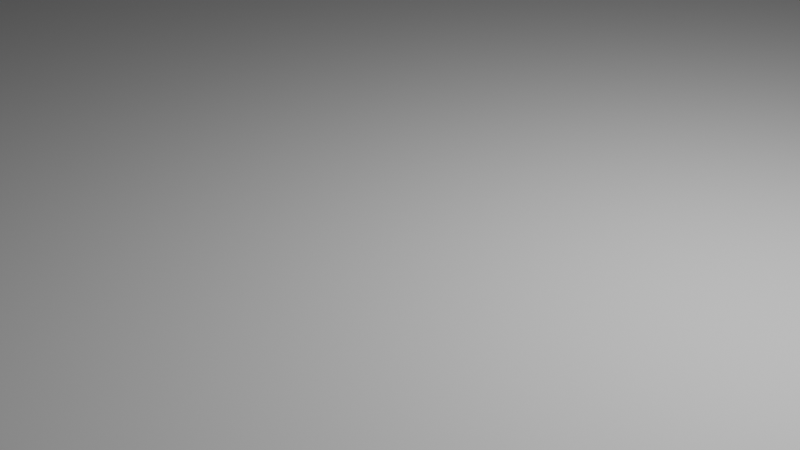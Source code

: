 # Source: scene2.blend  (saved by Blender 3.6.11; exported with 4.5.12 LTS)
import bpy
from mathutils import Matrix  # noqa: F401  (used for matrix-valued properties, if any)

bpy.ops.wm.read_factory_settings(use_empty=True)
scene = bpy.context.scene
scene.name = 'Scene'

# ---- collections
col_collection = bpy.data.collections.new('Collection'); scene.collection.children.link(col_collection)
col_scene = bpy.data.collections.new('scene'); scene.collection.children.link(col_scene)
col_background = bpy.data.collections.new('Background'); col_scene.children.link(col_background)
col_forest = bpy.data.collections.new('Forest'); col_scene.children.link(col_forest)

# ---- world
world_world = bpy.data.worlds.new('World'); scene.world = world_world
world_world.use_nodes = True; world_world.node_tree.nodes.clear()
_N = world_world.node_tree.nodes; _L = world_world.node_tree.links
n0 = _N.new('ShaderNodeOutputWorld'); n0.name = 'World Output'; n0.location = (300, 300)
n1 = _N.new('ShaderNodeBackground'); n1.name = 'Background'; n1.location = (10, 300)
n1.inputs[0].default_value = (0.05088, 0.05088, 0.05088, 1.0)
_L.new(n1.outputs[0], n0.inputs[0])
n0.is_active_output = True
world_world.color = (0.05088, 0.05088, 0.05088)
world_world.use_sun_shadow = False
world_world.sun_shadow_jitter_overblur = 0.0

# ---- cameras
cam_camera = bpy.data.cameras.new('Camera')
cam_camera.clip_end = 100.0
cam_camera.ortho_scale = 7.314

# ---- lights
light_light = bpy.data.lights.new('Light', 'POINT')
light_light.transmission_factor = 0.0
light_light.energy = 1000.0
light_light.shadow_soft_size = 0.1
light_light.shadow_maximum_resolution = 0.006
light_light.use_absolute_resolution = True

# ---- meshes
me_cylinder = bpy.data.meshes.new('Cylinder')
me_cylinder.from_pydata([(0.0, 1.0, -0.777), (0.0, 1.0, 0.777), (0.1951, 0.9808, -0.777), (0.1951, 0.9808, 0.777), (0.3827, 0.9239, -0.777), (0.3827, 0.9239, 0.777), (0.5556, 0.8315, -0.777), (0.5556, 0.8315, 0.777), (0.7071, 0.7071, -0.777), (0.7071, 0.7071, 0.777), (0.8315, 0.5556, -0.777), (0.8315, 0.5556, 0.777), (0.9239, 0.3827, -0.777), (0.9239, 0.3827, 0.777), (0.9808, 0.1951, -0.777), (0.9808, 0.1951, 0.777), (1.0, 0.0, -0.777), (1.0, 0.0, 0.777), (0.9808, -0.1951, -0.777), (0.9808, -0.1951, 0.777), (0.9239, -0.3827, -0.777), (0.9239, -0.3827, 0.777), (0.8315, -0.5556, -0.777), (0.8315, -0.5556, 0.777), (0.7071, -0.7071, -0.777), (0.7071, -0.7071, 0.777), (0.5556, -0.8315, -0.777), (0.5556, -0.8315, 0.777), (0.3827, -0.9239, -0.777), (0.3827, -0.9239, 0.777), (0.1951, -0.9808, -0.777), (0.1951, -0.9808, 0.777), (0.0, -1.0, -0.777), (0.0, -1.0, 0.777), (-0.1951, -0.9808, -0.777), (-0.1951, -0.9808, 0.777), (-0.3827, -0.9239, -0.777), (-0.3827, -0.9239, 0.777), (-0.5556, -0.8315, -0.777), (-0.5556, -0.8315, 0.777), (-0.7071, -0.7071, -0.777), (-0.7071, -0.7071, 0.777), (-0.8315, -0.5556, -0.777), (-0.8315, -0.5556, 0.777), (-0.9239, -0.3827, -0.777), (-0.9239, -0.3827, 0.777), (-0.9808, -0.1951, -0.777), (-0.9808, -0.1951, 0.777), (-1.0, 0.0, -0.777), (-1.0, 0.0, 0.777), (-0.9808, 0.1951, -0.777), (-0.9808, 0.1951, 0.777), (-0.9239, 0.3827, -0.777), (-0.9239, 0.3827, 0.777), (-0.8315, 0.5556, -0.777), (-0.8315, 0.5556, 0.777), (-0.7071, 0.7071, -0.777), (-0.7071, 0.7071, 0.777), (-0.5556, 0.8315, -0.777), (-0.5556, 0.8315, 0.777), (-0.3827, 0.9239, -0.777), (-0.3827, 0.9239, 0.777), (-0.1951, 0.9808, -0.777), (-0.1951, 0.9808, 0.777), (0.1409, 0.7084, 0.777), (-4.479e-09, 0.7223, 0.777), (0.2764, 0.6673, 0.777), (0.4013, 0.6006, 0.777), (0.5107, 0.5107, 0.777), (0.6006, 0.4013, 0.777), (0.6673, 0.2764, 0.777), (0.7084, 0.1409, 0.777), (0.7223, 4.594e-09, 0.777), (0.7084, -0.1409, 0.777), (0.6673, -0.2764, 0.777), (0.6006, -0.4013, 0.777), (0.5107, -0.5107, 0.777), (0.4013, -0.6006, 0.777), (0.2764, -0.6673, 0.777), (0.1409, -0.7084, 0.777), (-4.479e-09, -0.7223, 0.777), (-0.1409, -0.7084, 0.777), (-0.2764, -0.6673, 0.777), (-0.4013, -0.6006, 0.777), (-0.5107, -0.5107, 0.777), (-0.6006, -0.4013, 0.777), (-0.6673, -0.2764, 0.777), (-0.7084, -0.1409, 0.777), (-0.7223, 4.594e-09, 0.777), (-0.7084, 0.1409, 0.777), (-0.6673, 0.2764, 0.777), (-0.6006, 0.4013, 0.777), (-0.5107, 0.5107, 0.777), (-0.4013, 0.6006, 0.777), (-0.2764, 0.6673, 0.777), (-0.1409, 0.7084, 0.777), (0.1409, 0.7084, -0.166), (-4.479e-09, 0.7223, -0.166), (0.2764, 0.6673, -0.166), (0.4013, 0.6006, -0.166), (0.5107, 0.5107, -0.166), (0.6006, 0.4013, -0.166), (0.6673, 0.2764, -0.166), (0.7084, 0.1409, -0.166), (0.7223, 4.594e-09, -0.166), (0.7084, -0.1409, -0.166), (0.6673, -0.2764, -0.166), (0.6006, -0.4013, -0.166), (0.5107, -0.5107, -0.166), (0.4013, -0.6006, -0.166), (0.2764, -0.6673, -0.166), (0.1409, -0.7084, -0.166), (-4.479e-09, -0.7223, -0.166), (-0.1409, -0.7084, -0.166), (-0.2764, -0.6673, -0.166), (-0.4013, -0.6006, -0.166), (-0.5107, -0.5107, -0.166), (-0.6006, -0.4013, -0.166), (-0.6673, -0.2764, -0.166), (-0.7084, -0.1409, -0.166), (-0.7223, 4.594e-09, -0.166), (-0.7084, 0.1409, -0.166), (-0.6673, 0.2764, -0.166), (-0.6006, 0.4013, -0.166), (-0.5107, 0.5107, -0.166), (-0.4013, 0.6006, -0.166), (-0.2764, 0.6673, -0.166), (-0.1409, 0.7084, -0.166)], [], [(0, 1, 3, 2), (2, 3, 5, 4), (4, 5, 7, 6), (6, 7, 9, 8), (8, 9, 11, 10), (10, 11, 13, 12), (12, 13, 15, 14), (14, 15, 17, 16), (16, 17, 19, 18), (18, 19, 21, 20), (20, 21, 23, 22), (22, 23, 25, 24), (24, 25, 27, 26), (26, 27, 29, 28), (28, 29, 31, 30), (30, 31, 33, 32), (32, 33, 35, 34), (34, 35, 37, 36), (36, 37, 39, 38), (38, 39, 41, 40), (40, 41, 43, 42), (42, 43, 45, 44), (44, 45, 47, 46), (46, 47, 49, 48), (48, 49, 51, 50), (50, 51, 53, 52), (52, 53, 55, 54), (54, 55, 57, 56), (56, 57, 59, 58), (58, 59, 61, 60), (15, 13, 70, 71), (60, 61, 63, 62), (62, 63, 1, 0), (0, 2, 4, 6, 8, 10, 12, 14, 16, 18, 20, 22, 24, 26, 28, 30, 32, 34, 36, 38, 40, 42, 44, 46, 48, 50, 52, 54, 56, 58, 60, 62), (76, 75, 107, 108), (33, 31, 79, 80), (51, 49, 88, 89), (7, 5, 66, 67), (25, 23, 75, 76), (43, 41, 84, 85), (61, 59, 93, 94), (17, 15, 71, 72), (35, 33, 80, 81), (53, 51, 89, 90), (9, 7, 67, 68), (27, 25, 76, 77), (45, 43, 85, 86), (63, 61, 94, 95), (19, 17, 72, 73), (37, 35, 81, 82), (55, 53, 90, 91), (11, 9, 68, 69), (29, 27, 77, 78), (47, 45, 86, 87), (3, 1, 65, 64), (1, 63, 95, 65), (21, 19, 73, 74), (39, 37, 82, 83), (57, 55, 91, 92), (13, 11, 69, 70), (31, 29, 78, 79), (49, 47, 87, 88), (5, 3, 64, 66), (23, 21, 74, 75), (41, 39, 83, 84), (59, 57, 92, 93), (96, 97, 127, 126, 125, 124, 123, 122, 121, 120, 119, 118, 117, 116, 115, 114, 113, 112, 111, 110, 109, 108, 107, 106, 105, 104, 103, 102, 101, 100, 99, 98), (90, 89, 121, 122), (77, 76, 108, 109), (91, 90, 122, 123), (78, 77, 109, 110), (64, 65, 97, 96), (92, 91, 123, 124), (79, 78, 110, 111), (66, 64, 96, 98), (93, 92, 124, 125), (80, 79, 111, 112), (67, 66, 98, 99), (94, 93, 125, 126), (81, 80, 112, 113), (68, 67, 99, 100), (95, 94, 126, 127), (82, 81, 113, 114), (69, 68, 100, 101), (65, 95, 127, 97), (83, 82, 114, 115), (70, 69, 101, 102), (84, 83, 115, 116), (71, 70, 102, 103), (85, 84, 116, 117), (72, 71, 103, 104), (86, 85, 117, 118), (73, 72, 104, 105), (87, 86, 118, 119), (74, 73, 105, 106), (88, 87, 119, 120), (75, 74, 106, 107), (89, 88, 120, 121)])
_uv = me_cylinder.uv_layers.new(name='UVMap')
_uv.uv.foreach_set('vector', [1.0, 0.5, 1.0, 1.0, 0.9688, 1.0, 0.9688, 0.5, 0.9688, 0.5, 0.9688, 1.0, 0.9375, 1.0, 0.9375, 0.5, 0.9375, 0.5, 0.9375, 1.0, 0.9062, 1.0, 0.9062, 0.5, 0.9062, 0.5, 0.9062, 1.0, 0.875, 1.0, 0.875, 0.5, 0.875, 0.5, 0.875, 1.0, 0.8438, 1.0, 0.8438, 0.5, 0.8438, 0.5, 0.8438, 1.0, 0.8125, 1.0, 0.8125, 0.5, 0.8125, 0.5, 0.8125, 1.0, 0.7812, 1.0, 0.7812, 0.5, 0.7812, 0.5, 0.7812, 1.0, 0.75, 1.0, 0.75, 0.5, 0.75, 0.5, 0.75, 1.0, 0.7188, 1.0, 0.7188, 0.5, 0.7188, 0.5, 0.7188, 1.0, 0.6875, 1.0, 0.6875, 0.5, 0.6875, 0.5, 0.6875, 1.0, 0.6562, 1.0, 0.6562, 0.5, 0.6562, 0.5, 0.6562, 1.0, 0.625, 1.0, 0.625, 0.5, 0.625, 0.5, 0.625, 1.0, 0.5938, 1.0, 0.5938, 0.5, 0.5938, 0.5, 0.5938, 1.0, 0.5625, 1.0, 0.5625, 0.5, 0.5625, 0.5, 0.5625, 1.0, 0.5312, 1.0, 0.5312, 0.5, 0.5312, 0.5, 0.5312, 1.0, 0.5, 1.0, 0.5, 0.5, 0.5, 0.5, 0.5, 1.0, 0.4688, 1.0, 0.4688, 0.5, 0.4688, 0.5, 0.4688, 1.0, 0.4375, 1.0, 0.4375, 0.5, 0.4375, 0.5, 0.4375, 1.0, 0.4062, 1.0, 0.4062, 0.5, 0.4062, 0.5, 0.4062, 1.0, 0.375, 1.0, 0.375, 0.5, 0.375, 0.5, 0.375, 1.0, 0.3438, 1.0, 0.3438, 0.5, 0.3438, 0.5, 0.3438, 1.0, 0.3125, 1.0, 0.3125, 0.5, 0.3125, 0.5, 0.3125, 1.0, 0.2812, 1.0, 0.2812, 0.5, 0.2812, 0.5, 0.2812, 1.0, 0.25, 1.0, 0.25, 0.5, 0.25, 0.5, 0.25, 1.0, 0.2188, 1.0, 0.2188, 0.5, 0.2188, 0.5, 0.2188, 1.0, 0.1875, 1.0, 0.1875, 0.5, 0.1875, 0.5, 0.1875, 1.0, 0.1562, 1.0, 0.1562, 0.5, 0.1562, 0.5, 0.1562, 1.0, 0.125, 1.0, 0.125, 0.5, 0.125, 0.5, 0.125, 1.0, 0.09375, 1.0, 0.09375, 0.5, 0.09375, 0.5, 0.09375, 1.0, 0.0625, 1.0, 0.0625, 0.5, 0.7812, 1.0, 0.8125, 1.0, 0.8125, 1.0, 0.7812, 1.0, 0.0625, 0.5, 0.0625, 1.0, 0.03125, 1.0, 0.03125, 0.5, 0.03125, 0.5, 0.03125, 1.0, 0.0, 1.0, 0.0, 0.5, 0.75, 0.49, 0.7968, 0.4854, 0.8418, 0.4717, 0.8833, 0.4496, 0.9197, 0.4197, 0.9496, 0.3833, 0.9717, 0.3418, 0.9854, 0.2968, 0.99, 0.25, 0.9854, 0.2032, 0.9717, 0.1582, 0.9496, 0.1167, 0.9197, 0.08029, 0.8833, 0.05045, 0.8418, 0.02827, 0.7968, 0.01461, 0.75, 0.01, 0.7032, 0.01461, 0.6582, 0.02827, 0.6167, 0.05045, 0.5803, 0.08029, 0.5504, 0.1167, 0.5283, 0.1582, 0.5146, 0.2032, 0.51, 0.25, 0.5146, 0.2968, 0.5283, 0.3418, 0.5504, 0.3833, 0.5803, 0.4197, 0.6167, 0.4496, 0.6582, 0.4717, 0.7032, 0.4854, 0.625, 1.0, 0.6562, 1.0, 0.6562, 1.0, 0.625, 1.0, 0.5, 1.0, 0.5312, 1.0, 0.5312, 1.0, 0.5, 1.0, 0.2188, 1.0, 0.25, 1.0, 0.25, 1.0, 0.2188, 1.0, 0.9062, 1.0, 0.9375, 1.0, 0.9375, 1.0, 0.9062, 1.0, 0.625, 1.0, 0.6562, 1.0, 0.6562, 1.0, 0.625, 1.0, 0.3438, 1.0, 0.375, 1.0, 0.375, 1.0, 0.3438, 1.0, 0.0625, 1.0, 0.09375, 1.0, 0.09375, 1.0, 0.0625, 1.0, 0.75, 1.0, 0.7812, 1.0, 0.7812, 1.0, 0.75, 1.0, 0.4688, 1.0, 0.5, 1.0, 0.5, 1.0, 0.4688, 1.0, 0.1875, 1.0, 0.2188, 1.0, 0.2188, 1.0, 0.1875, 1.0, 0.875, 1.0, 0.9062, 1.0, 0.9062, 1.0, 0.875, 1.0, 0.5938, 1.0, 0.625, 1.0, 0.625, 1.0, 0.5938, 1.0, 0.3125, 1.0, 0.3438, 1.0, 0.3438, 1.0, 0.3125, 1.0, 0.03125, 1.0, 0.0625, 1.0, 0.0625, 1.0, 0.03125, 1.0, 0.7188, 1.0, 0.75, 1.0, 0.75, 1.0, 0.7188, 1.0, 0.4375, 1.0, 0.4688, 1.0, 0.4688, 1.0, 0.4375, 1.0, 0.1562, 1.0, 0.1875, 1.0, 0.1875, 1.0, 0.1562, 1.0, 0.8438, 1.0, 0.875, 1.0, 0.875, 1.0, 0.8438, 1.0, 0.5625, 1.0, 0.5938, 1.0, 0.5938, 1.0, 0.5625, 1.0, 0.2812, 1.0, 0.3125, 1.0, 0.3125, 1.0, 0.2812, 1.0, 0.9688, 1.0, 1.0, 1.0, 1.0, 1.0, 0.9688, 1.0, 0.0, 1.0, 0.03125, 1.0, 0.03125, 1.0, 0.0, 1.0, 0.6875, 1.0, 0.7188, 1.0, 0.7188, 1.0, 0.6875, 1.0, 0.4062, 1.0, 0.4375, 1.0, 0.4375, 1.0, 0.4062, 1.0, 0.125, 1.0, 0.1562, 1.0, 0.1562, 1.0, 0.125, 1.0, 0.8125, 1.0, 0.8438, 1.0, 0.8438, 1.0, 0.8125, 1.0, 0.5312, 1.0, 0.5625, 1.0, 0.5625, 1.0, 0.5312, 1.0, 0.25, 1.0, 0.2812, 1.0, 0.2812, 1.0, 0.25, 1.0, 0.9375, 1.0, 0.9688, 1.0, 0.9688, 1.0, 0.9375, 1.0, 0.6562, 1.0, 0.6875, 1.0, 0.6875, 1.0, 0.6562, 1.0, 0.375, 1.0, 0.4062, 1.0, 0.4062, 1.0, 0.375, 1.0, 0.09375, 1.0, 0.125, 1.0, 0.125, 1.0, 0.09375, 1.0, 0.2968, 0.4854, 0.25, 0.49, 0.2032, 0.4854, 0.1582, 0.4717, 0.1167, 0.4496, 0.08029, 0.4197, 0.05045, 0.3833, 0.02827, 0.3418, 0.01461, 0.2968, 0.01, 0.25, 0.01461, 0.2032, 0.02827, 0.1582, 0.05045, 0.1167, 0.08029, 0.08029, 0.1167, 0.05045, 0.1582, 0.02827, 0.2032, 0.01461, 0.25, 0.01, 0.2968, 0.01461, 0.3418, 0.02827, 0.3833, 0.05045, 0.4197, 0.08029, 0.4496, 0.1167, 0.4717, 0.1582, 0.4854, 0.2032, 0.49, 0.25, 0.4854, 0.2968, 0.4717, 0.3418, 0.4496, 0.3833, 0.4197, 0.4197, 0.3833, 0.4496, 0.3418, 0.4717, 0.1875, 1.0, 0.2188, 1.0, 0.2188, 1.0, 0.1875, 1.0, 0.5938, 1.0, 0.625, 1.0, 0.625, 1.0, 0.5938, 1.0, 0.1562, 1.0, 0.1875, 1.0, 0.1875, 1.0, 0.1562, 1.0, 0.5625, 1.0, 0.5938, 1.0, 0.5938, 1.0, 0.5625, 1.0, 0.9688, 1.0, 1.0, 1.0, 1.0, 1.0, 0.9688, 1.0, 0.125, 1.0, 0.1562, 1.0, 0.1562, 1.0, 0.125, 1.0, 0.5312, 1.0, 0.5625, 1.0, 0.5625, 1.0, 0.5312, 1.0, 0.9375, 1.0, 0.9688, 1.0, 0.9688, 1.0, 0.9375, 1.0, 0.09375, 1.0, 0.125, 1.0, 0.125, 1.0, 0.09375, 1.0, 0.5, 1.0, 0.5312, 1.0, 0.5312, 1.0, 0.5, 1.0, 0.9062, 1.0, 0.9375, 1.0, 0.9375, 1.0, 0.9062, 1.0, 0.0625, 1.0, 0.09375, 1.0, 0.09375, 1.0, 0.0625, 1.0, 0.4688, 1.0, 0.5, 1.0, 0.5, 1.0, 0.4688, 1.0, 0.875, 1.0, 0.9062, 1.0, 0.9062, 1.0, 0.875, 1.0, 0.03125, 1.0, 0.0625, 1.0, 0.0625, 1.0, 0.03125, 1.0, 0.4375, 1.0, 0.4688, 1.0, 0.4688, 1.0, 0.4375, 1.0, 0.8438, 1.0, 0.875, 1.0, 0.875, 1.0, 0.8438, 1.0, 0.0, 1.0, 0.03125, 1.0, 0.03125, 1.0, 0.0, 1.0, 0.4062, 1.0, 0.4375, 1.0, 0.4375, 1.0, 0.4062, 1.0, 0.8125, 1.0, 0.8438, 1.0, 0.8438, 1.0, 0.8125, 1.0, 0.375, 1.0, 0.4062, 1.0, 0.4062, 1.0, 0.375, 1.0, 0.7812, 1.0, 0.8125, 1.0, 0.8125, 1.0, 0.7812, 1.0, 0.3438, 1.0, 0.375, 1.0, 0.375, 1.0, 0.3438, 1.0, 0.75, 1.0, 0.7812, 1.0, 0.7812, 1.0, 0.75, 1.0, 0.3125, 1.0, 0.3438, 1.0, 0.3438, 1.0, 0.3125, 1.0, 0.7188, 1.0, 0.75, 1.0, 0.75, 1.0, 0.7188, 1.0, 0.2812, 1.0, 0.3125, 1.0, 0.3125, 1.0, 0.2812, 1.0, 0.6875, 1.0, 0.7188, 1.0, 0.7188, 1.0, 0.6875, 1.0, 0.25, 1.0, 0.2812, 1.0, 0.2812, 1.0, 0.25, 1.0, 0.6562, 1.0, 0.6875, 1.0, 0.6875, 1.0, 0.6562, 1.0, 0.2188, 1.0, 0.25, 1.0, 0.25, 1.0, 0.2188, 1.0])
me_cylinder.update()
me_cube_008 = bpy.data.meshes.new('Cube.008')
me_cube_008.from_pydata([(-1.0, -1.0, -1.0), (-1.0, -1.0, 1.0), (-1.0, 1.0, -1.0), (-1.0, 1.0, 1.0), (1.0, -1.0, -1.0), (1.0, -1.0, 1.0), (1.0, 1.0, -1.0), (1.0, 1.0, 1.0), (-0.3512, -1.914, -1.0), (-0.3512, -1.914, 1.0), (0.3512, -1.914, 1.0), (0.3512, -1.914, -1.0), (-1.0, -1.0, 2.161), (-1.0, 1.0, 2.161), (1.0, 1.0, 2.161), (1.0, -1.0, 2.161), (0.3512, -1.914, 2.161), (-0.3512, -1.914, 2.161), (-0.5446, -0.8476, 3.167), (-0.5861, 1.0, 3.167), (0.5861, 1.0, 3.167), (0.5446, -0.8476, 3.167), (0.1913, -1.345, 3.009), (-0.1913, -1.345, 3.009), (-0.2372, 0.1011, 3.233), (-0.2546, 0.871, 3.233), (0.2339, 0.871, 3.233), (0.2166, 0.1011, 3.233), (-0.2372, 0.1011, 9.838), (-0.2546, 0.871, 9.838), (0.2339, 0.871, 9.838), (0.2166, 0.1011, 9.838), (-0.1677, -1.914, -1.0), (-0.1677, -1.914, 0.0897), (0.1677, -1.914, 0.0897), (0.1677, -1.914, -1.0), (-0.1677, 0.3025, -1.0), (-0.1677, 0.3025, 0.0897), (0.1677, 0.3025, 0.0897), (0.1677, 0.3025, -1.0), (0.2906, -1.914, 1.0), (-0.2906, -1.914, 1.0), (0.2906, -1.914, 1.644), (-0.2906, -1.914, 1.644), (0.2906, 0.6049, 1.0), (-0.2906, 0.6049, 1.0), (0.2906, 0.6049, 1.644), (-0.2906, 0.6049, 1.644), (-0.1442, 0.2589, 9.838), (-0.1545, 0.7133, 9.838), (0.1339, 0.7133, 9.838), (0.1236, 0.2589, 9.838), (-0.1442, 0.2589, 1.926), (-0.1545, 0.7133, 1.926), (0.1339, 0.7133, 1.926), (0.1236, 0.2589, 1.926)], [], [(0, 1, 3, 2), (2, 3, 7, 6), (6, 7, 5, 4), (1, 0, 8, 9), (2, 6, 4, 0), (5, 7, 14, 15), (8, 11, 35, 32), (0, 4, 11, 8), (10, 5, 15, 16), (4, 5, 10, 11), (16, 15, 21, 22), (14, 13, 19, 20), (1, 9, 17, 12), (9, 10, 40, 41), (3, 1, 12, 13), (7, 3, 13, 14), (21, 20, 26, 27), (21, 18, 23, 22), (17, 16, 22, 23), (15, 14, 20, 21), (13, 12, 18, 19), (12, 17, 23, 18), (25, 24, 28, 29), (19, 18, 24, 25), (18, 21, 27, 24), (20, 19, 25, 26), (29, 28, 48, 49), (24, 27, 31, 28), (26, 25, 29, 30), (27, 26, 30, 31), (34, 33, 37, 38), (9, 8, 32, 33), (10, 9, 33, 34), (11, 10, 34, 35), (39, 38, 37, 36), (35, 34, 38, 39), (32, 35, 39, 36), (33, 32, 36, 37), (43, 41, 45, 47), (16, 17, 43, 42), (17, 9, 41, 43), (10, 16, 42, 40), (45, 44, 46, 47), (42, 43, 47, 46), (40, 42, 46, 44), (41, 40, 44, 45), (48, 51, 55, 52), (28, 31, 51, 48), (30, 29, 49, 50), (31, 30, 50, 51), (54, 53, 52, 55), (50, 49, 53, 54), (51, 50, 54, 55), (49, 48, 52, 53)])
_uv = me_cube_008.uv_layers.new(name='UVMap')
_uv.uv.foreach_set('vector', [0.375, 0.0, 0.625, 0.0, 0.625, 0.25, 0.375, 0.25, 0.375, 0.25, 0.625, 0.25, 0.625, 0.5, 0.375, 0.5, 0.375, 0.5, 0.625, 0.5, 0.625, 0.75, 0.375, 0.75, 0.625, 0.0, 0.375, 0.0, 0.375, 0.0, 0.625, 0.0, 0.125, 0.5, 0.375, 0.5, 0.375, 0.75, 0.125, 0.75, 0.625, 0.75, 0.625, 0.5, 0.625, 0.5, 0.625, 0.75, 0.125, 0.75, 0.375, 0.75, 0.375, 0.75, 0.125, 0.75, 0.125, 0.75, 0.375, 0.75, 0.375, 0.75, 0.125, 0.75, 0.625, 0.75, 0.625, 0.75, 0.625, 0.75, 0.625, 0.75, 0.375, 0.75, 0.625, 0.75, 0.625, 0.75, 0.375, 0.75, 0.625, 0.75, 0.625, 0.75, 0.625, 0.75, 0.625, 0.75, 0.625, 0.5, 0.625, 0.25, 0.625, 0.25, 0.625, 0.5, 0.625, 0.0, 0.625, 0.0, 0.625, 0.0, 0.625, 0.0, 0.625, 1.0, 0.625, 0.75, 0.625, 0.75, 0.625, 1.0, 0.625, 0.25, 0.625, 0.0, 0.625, 0.0, 0.625, 0.25, 0.625, 0.5, 0.625, 0.25, 0.625, 0.25, 0.625, 0.5, 0.625, 0.75, 0.625, 0.5, 0.625, 0.5, 0.625, 0.75, 0.625, 0.75, 0.875, 0.75, 0.875, 0.75, 0.625, 0.75, 0.625, 1.0, 0.625, 0.75, 0.625, 0.75, 0.625, 1.0, 0.625, 0.75, 0.625, 0.5, 0.625, 0.5, 0.625, 0.75, 0.625, 0.25, 0.625, 0.0, 0.625, 0.0, 0.625, 0.25, 0.625, 0.0, 0.625, 0.0, 0.625, 0.0, 0.625, 0.0, 0.625, 0.25, 0.625, 0.0, 0.625, 0.0, 0.625, 0.25, 0.625, 0.25, 0.625, 0.0, 0.625, 0.0, 0.625, 0.25, 0.875, 0.75, 0.625, 0.75, 0.625, 0.75, 0.875, 0.75, 0.625, 0.5, 0.625, 0.25, 0.625, 0.25, 0.625, 0.5, 0.625, 0.25, 0.625, 0.0, 0.625, 0.0, 0.625, 0.25, 0.875, 0.75, 0.625, 0.75, 0.625, 0.75, 0.875, 0.75, 0.625, 0.5, 0.625, 0.25, 0.625, 0.25, 0.625, 0.5, 0.625, 0.75, 0.625, 0.5, 0.625, 0.5, 0.625, 0.75, 0.625, 0.75, 0.625, 1.0, 0.625, 1.0, 0.625, 0.75, 0.625, 0.0, 0.375, 0.0, 0.375, 0.0, 0.625, 0.0, 0.625, 0.75, 0.625, 1.0, 0.625, 1.0, 0.625, 0.75, 0.375, 0.75, 0.625, 0.75, 0.625, 0.75, 0.375, 0.75, 0.375, 0.75, 0.625, 0.75, 0.625, 1.0, 0.375, 1.0, 0.375, 0.75, 0.625, 0.75, 0.625, 0.75, 0.375, 0.75, 0.125, 0.75, 0.375, 0.75, 0.375, 0.75, 0.125, 0.75, 0.625, 0.0, 0.375, 0.0, 0.375, 0.0, 0.625, 0.0, 0.625, 0.0, 0.625, 0.0, 0.625, 0.0, 0.625, 0.0, 0.625, 0.75, 0.625, 1.0, 0.625, 1.0, 0.625, 0.75, 0.625, 0.0, 0.625, 0.0, 0.625, 0.0, 0.625, 0.0, 0.625, 0.75, 0.625, 0.75, 0.625, 0.75, 0.625, 0.75, 0.625, 1.0, 0.625, 0.75, 0.625, 0.75, 0.625, 1.0, 0.625, 0.75, 0.625, 1.0, 0.625, 1.0, 0.625, 0.75, 0.625, 0.75, 0.625, 0.75, 0.625, 0.75, 0.625, 0.75, 0.625, 1.0, 0.625, 0.75, 0.625, 0.75, 0.625, 1.0, 0.875, 0.75, 0.625, 0.75, 0.625, 0.75, 0.875, 0.75, 0.875, 0.75, 0.625, 0.75, 0.625, 0.75, 0.875, 0.75, 0.625, 0.5, 0.625, 0.25, 0.625, 0.25, 0.625, 0.5, 0.625, 0.75, 0.625, 0.5, 0.625, 0.5, 0.625, 0.75, 0.625, 0.5, 0.875, 0.5, 0.875, 0.75, 0.625, 0.75, 0.625, 0.5, 0.625, 0.25, 0.625, 0.25, 0.625, 0.5, 0.625, 0.75, 0.625, 0.5, 0.625, 0.5, 0.625, 0.75, 0.625, 0.25, 0.625, 0.0, 0.625, 0.0, 0.625, 0.25])
me_cube_008.update()
me_cube_002 = bpy.data.meshes.new('Cube.002')
me_cube_002.from_pydata([(-1.0, -2.775, -1.0), (-1.0, -2.775, 1.0), (-1.0, 1.0, -1.0), (-1.0, 1.0, 1.0), (1.623, -2.135, -1.0), (1.55, -1.525, 1.617), (1.0, 1.0, -1.0), (1.009, 1.426, 1.616), (2.638, 1.738, 1.721), (2.21, 1.0, -1.0), (2.21, -1.0, -1.0), (2.629, -0.5477, 1.339), (3.91, 1.688, 1.983), (3.754, 0.8094, -1.0), (3.754, -0.03741, -1.0), (4.085, 0.1082, 1.68), (-1.0, -5.054, -1.0), (-1.0, -5.054, 1.0), (-0.1607, -4.988, 1.218), (-0.1595, -5.054, -1.0), (-1.0, -6.831, -1.0), (-1.0, -6.831, 1.0), (-0.4948, -6.831, 1.0), (-0.4948, -6.831, -1.0), (-1.0, -8.507, -1.0), (-1.0, -8.507, 0.8041), (-0.6699, -8.507, 0.8041), (-0.6699, -8.507, -1.0), (1.193, -2.686, 1.252), (1.0, -2.775, 0.241), (0.03372, -4.965, 1.252), (-0.1595, -5.054, 0.241), (-0.4948, -6.831, 1.0), (-0.4948, -6.831, 0.241), (0.8201, -3.946, 1.133), (0.8201, -3.946, 0.7272), (0.2004, -5.164, 1.133), (0.2004, -5.164, 0.7272), (0.02124, -6.115, 1.133), (0.02124, -6.115, 0.7272), (5.349, 1.476, 1.783), (4.474, 0.5009, -1.0), (4.474, 0.1988, -1.0), (5.313, 0.5959, 1.757), (5.867, 1.143, 1.588), (5.58, 0.9295, 0.4843), (5.58, 0.6274, 0.4843), (5.867, 0.8409, 1.588), (1.841, -1.543, -0.01108), (1.623, -2.135, -1.0), (2.147, -1.268, -0.07708), (2.21, -1.0, -1.0), (0.1895, -0.4973, -0.05443), (-0.0288, -1.089, -1.043), (0.4953, -0.223, -0.1204), (0.5589, 0.04527, -1.043)], [], [(0, 1, 3, 2), (2, 3, 7, 6), (4, 10, 51, 49), (5, 1, 17, 18), (2, 6, 4, 0), (7, 3, 1, 5), (8, 11, 15, 12), (4, 6, 9, 10), (7, 5, 11, 8), (6, 7, 8, 9), (13, 12, 40, 41), (9, 8, 12, 13), (11, 10, 14, 15), (10, 9, 13, 14), (18, 17, 21, 22), (18, 22, 32, 30), (1, 0, 16, 17), (0, 4, 19, 16), (20, 23, 27, 24), (19, 4, 29, 31), (16, 19, 23, 20), (17, 16, 20, 21), (27, 26, 25, 24), (21, 20, 24, 25), (22, 21, 25, 26), (23, 22, 26, 27), (32, 33, 39, 38), (33, 31, 37, 39), (22, 23, 33, 32), (5, 18, 30, 28), (23, 19, 31, 33), (4, 5, 28, 29), (35, 34, 36, 37), (37, 36, 38, 39), (28, 30, 36, 34), (29, 28, 34, 35), (30, 32, 38, 36), (31, 29, 35, 37), (40, 43, 47, 44), (15, 14, 42, 43), (14, 13, 41, 42), (12, 15, 43, 40), (45, 44, 47, 46), (41, 40, 44, 45), (43, 42, 46, 47), (42, 41, 45, 46), (51, 50, 54, 55), (11, 5, 48, 50), (10, 11, 50, 51), (5, 4, 49, 48), (52, 53, 55, 54), (49, 51, 55, 53), (48, 49, 53, 52), (50, 48, 52, 54)])
_uv = me_cube_002.uv_layers.new(name='UVMap')
_uv.uv.foreach_set('vector', [0.375, 0.0, 0.625, 0.0, 0.625, 0.25, 0.375, 0.25, 0.375, 0.25, 0.625, 0.25, 0.625, 0.5, 0.375, 0.5, 0.375, 0.75, 0.375, 0.75, 0.375, 0.75, 0.375, 0.75, 0.625, 0.75, 0.875, 0.75, 0.875, 0.75, 0.625, 0.75, 0.125, 0.5, 0.375, 0.5, 0.375, 0.75, 0.125, 0.75, 0.625, 0.5, 0.875, 0.5, 0.875, 0.75, 0.625, 0.75, 0.625, 0.5, 0.625, 0.75, 0.625, 0.75, 0.625, 0.5, 0.375, 0.75, 0.375, 0.5, 0.375, 0.5, 0.375, 0.75, 0.625, 0.5, 0.625, 0.75, 0.625, 0.75, 0.625, 0.5, 0.375, 0.5, 0.625, 0.5, 0.625, 0.5, 0.375, 0.5, 0.375, 0.5, 0.625, 0.5, 0.625, 0.5, 0.375, 0.5, 0.375, 0.5, 0.625, 0.5, 0.625, 0.5, 0.375, 0.5, 0.625, 0.75, 0.375, 0.75, 0.375, 0.75, 0.625, 0.75, 0.375, 0.75, 0.375, 0.5, 0.375, 0.5, 0.375, 0.75, 0.625, 0.75, 0.875, 0.75, 0.875, 0.75, 0.625, 0.75, 0.625, 0.75, 0.625, 0.75, 0.625, 0.75, 0.625, 0.75, 0.625, 0.0, 0.375, 0.0, 0.375, 0.0, 0.625, 0.0, 0.125, 0.75, 0.375, 0.75, 0.375, 0.75, 0.125, 0.75, 0.125, 0.75, 0.375, 0.75, 0.375, 0.75, 0.125, 0.75, 0.375, 0.75, 0.375, 0.75, 0.375, 0.75, 0.375, 0.75, 0.125, 0.75, 0.375, 0.75, 0.375, 0.75, 0.125, 0.75, 0.625, 0.0, 0.375, 0.0, 0.375, 0.0, 0.625, 0.0, 0.375, 0.75, 0.625, 0.75, 0.625, 1.0, 0.375, 1.0, 0.625, 0.0, 0.375, 0.0, 0.375, 0.0, 0.625, 0.0, 0.625, 0.75, 0.875, 0.75, 0.875, 0.75, 0.625, 0.75, 0.375, 0.75, 0.625, 0.75, 0.625, 0.75, 0.375, 0.75, 0.625, 0.75, 0.375, 0.75, 0.375, 0.75, 0.625, 0.75, 0.375, 0.75, 0.375, 0.75, 0.375, 0.75, 0.375, 0.75, 0.625, 0.75, 0.375, 0.75, 0.375, 0.75, 0.625, 0.75, 0.625, 0.75, 0.625, 0.75, 0.625, 0.75, 0.625, 0.75, 0.375, 0.75, 0.375, 0.75, 0.375, 0.75, 0.375, 0.75, 0.375, 0.75, 0.625, 0.75, 0.625, 0.75, 0.375, 0.75, 0.375, 0.75, 0.625, 0.75, 0.625, 0.75, 0.375, 0.75, 0.375, 0.75, 0.625, 0.75, 0.625, 0.75, 0.375, 0.75, 0.625, 0.75, 0.625, 0.75, 0.625, 0.75, 0.625, 0.75, 0.375, 0.75, 0.625, 0.75, 0.625, 0.75, 0.375, 0.75, 0.625, 0.75, 0.625, 0.75, 0.625, 0.75, 0.625, 0.75, 0.375, 0.75, 0.375, 0.75, 0.375, 0.75, 0.375, 0.75, 0.625, 0.5, 0.625, 0.75, 0.625, 0.75, 0.625, 0.5, 0.625, 0.75, 0.375, 0.75, 0.375, 0.75, 0.625, 0.75, 0.375, 0.75, 0.375, 0.5, 0.375, 0.5, 0.375, 0.75, 0.625, 0.5, 0.625, 0.75, 0.625, 0.75, 0.625, 0.5, 0.375, 0.5, 0.625, 0.5, 0.625, 0.75, 0.375, 0.75, 0.375, 0.5, 0.625, 0.5, 0.625, 0.5, 0.375, 0.5, 0.625, 0.75, 0.375, 0.75, 0.375, 0.75, 0.625, 0.75, 0.375, 0.75, 0.375, 0.5, 0.375, 0.5, 0.375, 0.75, 0.375, 0.75, 0.625, 0.75, 0.625, 0.75, 0.375, 0.75, 0.625, 0.75, 0.625, 0.75, 0.625, 0.75, 0.625, 0.75, 0.375, 0.75, 0.625, 0.75, 0.625, 0.75, 0.375, 0.75, 0.625, 0.75, 0.375, 0.75, 0.375, 0.75, 0.625, 0.75, 0.625, 0.75, 0.375, 0.75, 0.375, 0.75, 0.625, 0.75, 0.375, 0.75, 0.375, 0.75, 0.375, 0.75, 0.375, 0.75, 0.625, 0.75, 0.375, 0.75, 0.375, 0.75, 0.625, 0.75, 0.625, 0.75, 0.625, 0.75, 0.625, 0.75, 0.625, 0.75])
me_cube_002.update()
me_plane = bpy.data.meshes.new('Plane')
me_plane.from_pydata([(-0.8718, -0.6616, 5.585e-09), (0.2578, -0.6624, 5.585e-09), (-0.8997, 0.9921, 0.0), (0.9047, 0.9984, 0.0)], [], [(0, 1, 3, 2)])
_uv = me_plane.uv_layers.new(name='UVMap')
_uv.uv.foreach_set('vector', [0.0, 0.0, 1.0, 0.0, 1.0, 1.0, 0.0, 1.0])
me_plane.update()
me_cone_001 = bpy.data.meshes.new('Cone.001')
me_cone_001.from_pydata([(0.0, 1.0, -1.0), (0.1951, 0.9808, -1.0), (0.3827, 0.9239, -1.0), (0.5556, 0.8315, -1.0), (0.7071, 0.7071, -1.0), (0.8315, 0.5556, -1.0), (0.9239, 0.3827, -1.0), (0.9808, 0.1951, -1.0), (1.0, 0.0, -1.0), (0.9808, -0.1951, -1.0), (0.9239, -0.3827, -1.0), (0.8315, -0.5556, -1.0), (0.7071, -0.7071, -1.0), (0.5556, -0.8315, -1.0), (0.3827, -0.9239, -1.0), (0.1951, -0.9808, -1.0), (0.0, -1.0, -1.0), (-0.1951, -0.9808, -1.0), (-0.3827, -0.9239, -1.0), (-0.5556, -0.8315, -1.0), (-0.7071, -0.7071, -1.0), (-0.8315, -0.5556, -1.0), (-0.9239, -0.3827, -1.0), (-0.9808, -0.1951, -1.0), (-1.0, 0.0, -1.0), (-0.9808, 0.1951, -1.0), (-0.9239, 0.3827, -1.0), (-0.8315, 0.5556, -1.0), (-0.7071, 0.7071, -1.0), (-0.5556, 0.8315, -1.0), (-0.3827, 0.9239, -1.0), (-0.1951, 0.9808, -1.0), (0.0, 0.0, 1.0)], [], [(0, 32, 1), (1, 32, 2), (2, 32, 3), (3, 32, 4), (4, 32, 5), (5, 32, 6), (6, 32, 7), (7, 32, 8), (8, 32, 9), (9, 32, 10), (10, 32, 11), (11, 32, 12), (12, 32, 13), (13, 32, 14), (14, 32, 15), (15, 32, 16), (16, 32, 17), (17, 32, 18), (18, 32, 19), (19, 32, 20), (20, 32, 21), (21, 32, 22), (22, 32, 23), (23, 32, 24), (24, 32, 25), (25, 32, 26), (26, 32, 27), (27, 32, 28), (28, 32, 29), (29, 32, 30), (0, 1, 2, 3, 4, 5, 6, 7, 8, 9, 10, 11, 12, 13, 14, 15, 16, 17, 18, 19, 20, 21, 22, 23, 24, 25, 26, 27, 28, 29, 30, 31), (30, 32, 31), (31, 32, 0)])
_uv = me_cone_001.uv_layers.new(name='UVMap')
_uv.uv.foreach_set('vector', [0.25, 0.49, 0.25, 0.25, 0.2968, 0.4854, 0.2968, 0.4854, 0.25, 0.25, 0.3418, 0.4717, 0.3418, 0.4717, 0.25, 0.25, 0.3833, 0.4496, 0.3833, 0.4496, 0.25, 0.25, 0.4197, 0.4197, 0.4197, 0.4197, 0.25, 0.25, 0.4496, 0.3833, 0.4496, 0.3833, 0.25, 0.25, 0.4717, 0.3418, 0.4717, 0.3418, 0.25, 0.25, 0.4854, 0.2968, 0.4854, 0.2968, 0.25, 0.25, 0.49, 0.25, 0.49, 0.25, 0.25, 0.25, 0.4854, 0.2032, 0.4854, 0.2032, 0.25, 0.25, 0.4717, 0.1582, 0.4717, 0.1582, 0.25, 0.25, 0.4496, 0.1167, 0.4496, 0.1167, 0.25, 0.25, 0.4197, 0.08029, 0.4197, 0.08029, 0.25, 0.25, 0.3833, 0.05045, 0.3833, 0.05045, 0.25, 0.25, 0.3418, 0.02827, 0.3418, 0.02827, 0.25, 0.25, 0.2968, 0.01461, 0.2968, 0.01461, 0.25, 0.25, 0.25, 0.01, 0.25, 0.01, 0.25, 0.25, 0.2032, 0.01461, 0.2032, 0.01461, 0.25, 0.25, 0.1582, 0.02827, 0.1582, 0.02827, 0.25, 0.25, 0.1167, 0.05045, 0.1167, 0.05045, 0.25, 0.25, 0.08029, 0.08029, 0.08029, 0.08029, 0.25, 0.25, 0.05045, 0.1167, 0.05045, 0.1167, 0.25, 0.25, 0.02827, 0.1582, 0.02827, 0.1582, 0.25, 0.25, 0.01461, 0.2032, 0.01461, 0.2032, 0.25, 0.25, 0.01, 0.25, 0.01, 0.25, 0.25, 0.25, 0.01461, 0.2968, 0.01461, 0.2968, 0.25, 0.25, 0.02827, 0.3418, 0.02827, 0.3418, 0.25, 0.25, 0.05045, 0.3833, 0.05045, 0.3833, 0.25, 0.25, 0.08029, 0.4197, 0.08029, 0.4197, 0.25, 0.25, 0.1167, 0.4496, 0.1167, 0.4496, 0.25, 0.25, 0.1582, 0.4717, 0.75, 0.49, 0.7968, 0.4854, 0.8418, 0.4717, 0.8833, 0.4496, 0.9197, 0.4197, 0.9496, 0.3833, 0.9717, 0.3418, 0.9854, 0.2968, 0.99, 0.25, 0.9854, 0.2032, 0.9717, 0.1582, 0.9496, 0.1167, 0.9197, 0.08029, 0.8833, 0.05045, 0.8418, 0.02827, 0.7968, 0.01461, 0.75, 0.01, 0.7032, 0.01461, 0.6582, 0.02827, 0.6167, 0.05045, 0.5803, 0.08029, 0.5504, 0.1167, 0.5283, 0.1582, 0.5146, 0.2032, 0.51, 0.25, 0.5146, 0.2968, 0.5283, 0.3418, 0.5504, 0.3833, 0.5803, 0.4197, 0.6167, 0.4496, 0.6582, 0.4717, 0.7032, 0.4854, 0.1582, 0.4717, 0.25, 0.25, 0.2032, 0.4854, 0.2032, 0.4854, 0.25, 0.25, 0.25, 0.49])
me_cone_001.update()
me_cone_002 = bpy.data.meshes.new('Cone.002')
me_cone_002.from_pydata([(0.0, 1.0, -1.0), (0.1951, 0.9808, -1.0), (0.3827, 0.9239, -1.0), (0.5556, 0.8315, -1.0), (0.7071, 0.7071, -1.0), (0.8315, 0.5556, -1.0), (0.9239, 0.3827, -1.0), (0.9808, 0.1951, -1.0), (1.0, 0.0, -1.0), (0.9808, -0.1951, -1.0), (0.9239, -0.3827, -1.0), (0.8315, -0.5556, -1.0), (0.7071, -0.7071, -1.0), (0.5556, -0.8315, -1.0), (0.3827, -0.9239, -1.0), (0.1951, -0.9808, -1.0), (0.0, -1.0, -1.0), (-0.1951, -0.9808, -1.0), (-0.3827, -0.9239, -1.0), (-0.5556, -0.8315, -1.0), (-0.7071, -0.7071, -1.0), (-0.8315, -0.5556, -1.0), (-0.9239, -0.3827, -1.0), (-0.9808, -0.1951, -1.0), (-1.0, 0.0, -1.0), (-0.9808, 0.1951, -1.0), (-0.9239, 0.3827, -1.0), (-0.8315, 0.5556, -1.0), (-0.7071, 0.7071, -1.0), (-0.5556, 0.8315, -1.0), (-0.3827, 0.9239, -1.0), (-0.1951, 0.9808, -1.0), (0.0, 0.0, 1.0)], [], [(0, 32, 1), (1, 32, 2), (2, 32, 3), (3, 32, 4), (4, 32, 5), (5, 32, 6), (6, 32, 7), (7, 32, 8), (8, 32, 9), (9, 32, 10), (10, 32, 11), (11, 32, 12), (12, 32, 13), (13, 32, 14), (14, 32, 15), (15, 32, 16), (16, 32, 17), (17, 32, 18), (18, 32, 19), (19, 32, 20), (20, 32, 21), (21, 32, 22), (22, 32, 23), (23, 32, 24), (24, 32, 25), (25, 32, 26), (26, 32, 27), (27, 32, 28), (28, 32, 29), (29, 32, 30), (0, 1, 2, 3, 4, 5, 6, 7, 8, 9, 10, 11, 12, 13, 14, 15, 16, 17, 18, 19, 20, 21, 22, 23, 24, 25, 26, 27, 28, 29, 30, 31), (30, 32, 31), (31, 32, 0)])
_uv = me_cone_002.uv_layers.new(name='UVMap')
_uv.uv.foreach_set('vector', [0.25, 0.49, 0.25, 0.25, 0.2968, 0.4854, 0.2968, 0.4854, 0.25, 0.25, 0.3418, 0.4717, 0.3418, 0.4717, 0.25, 0.25, 0.3833, 0.4496, 0.3833, 0.4496, 0.25, 0.25, 0.4197, 0.4197, 0.4197, 0.4197, 0.25, 0.25, 0.4496, 0.3833, 0.4496, 0.3833, 0.25, 0.25, 0.4717, 0.3418, 0.4717, 0.3418, 0.25, 0.25, 0.4854, 0.2968, 0.4854, 0.2968, 0.25, 0.25, 0.49, 0.25, 0.49, 0.25, 0.25, 0.25, 0.4854, 0.2032, 0.4854, 0.2032, 0.25, 0.25, 0.4717, 0.1582, 0.4717, 0.1582, 0.25, 0.25, 0.4496, 0.1167, 0.4496, 0.1167, 0.25, 0.25, 0.4197, 0.08029, 0.4197, 0.08029, 0.25, 0.25, 0.3833, 0.05045, 0.3833, 0.05045, 0.25, 0.25, 0.3418, 0.02827, 0.3418, 0.02827, 0.25, 0.25, 0.2968, 0.01461, 0.2968, 0.01461, 0.25, 0.25, 0.25, 0.01, 0.25, 0.01, 0.25, 0.25, 0.2032, 0.01461, 0.2032, 0.01461, 0.25, 0.25, 0.1582, 0.02827, 0.1582, 0.02827, 0.25, 0.25, 0.1167, 0.05045, 0.1167, 0.05045, 0.25, 0.25, 0.08029, 0.08029, 0.08029, 0.08029, 0.25, 0.25, 0.05045, 0.1167, 0.05045, 0.1167, 0.25, 0.25, 0.02827, 0.1582, 0.02827, 0.1582, 0.25, 0.25, 0.01461, 0.2032, 0.01461, 0.2032, 0.25, 0.25, 0.01, 0.25, 0.01, 0.25, 0.25, 0.25, 0.01461, 0.2968, 0.01461, 0.2968, 0.25, 0.25, 0.02827, 0.3418, 0.02827, 0.3418, 0.25, 0.25, 0.05045, 0.3833, 0.05045, 0.3833, 0.25, 0.25, 0.08029, 0.4197, 0.08029, 0.4197, 0.25, 0.25, 0.1167, 0.4496, 0.1167, 0.4496, 0.25, 0.25, 0.1582, 0.4717, 0.75, 0.49, 0.7968, 0.4854, 0.8418, 0.4717, 0.8833, 0.4496, 0.9197, 0.4197, 0.9496, 0.3833, 0.9717, 0.3418, 0.9854, 0.2968, 0.99, 0.25, 0.9854, 0.2032, 0.9717, 0.1582, 0.9496, 0.1167, 0.9197, 0.08029, 0.8833, 0.05045, 0.8418, 0.02827, 0.7968, 0.01461, 0.75, 0.01, 0.7032, 0.01461, 0.6582, 0.02827, 0.6167, 0.05045, 0.5803, 0.08029, 0.5504, 0.1167, 0.5283, 0.1582, 0.5146, 0.2032, 0.51, 0.25, 0.5146, 0.2968, 0.5283, 0.3418, 0.5504, 0.3833, 0.5803, 0.4197, 0.6167, 0.4496, 0.6582, 0.4717, 0.7032, 0.4854, 0.1582, 0.4717, 0.25, 0.25, 0.2032, 0.4854, 0.2032, 0.4854, 0.25, 0.25, 0.25, 0.49])
me_cone_002.update()
me_cone_003 = bpy.data.meshes.new('Cone.003')
me_cone_003.from_pydata([(-6.625e-09, 0.598, -1.0), (0.1167, 0.5865, -1.0), (0.2289, 0.5525, -1.0), (0.3322, 0.4972, -1.0), (0.4229, 0.4229, -1.0), (0.4972, 0.3322, -1.0), (0.5525, 0.2289, -1.0), (0.5865, 0.1167, -1.0), (0.598, 5.621e-09, -1.0), (0.5865, -0.1167, -1.0), (0.5525, -0.2289, -1.0), (0.4972, -0.3322, -1.0), (0.4229, -0.4229, -1.0), (0.3322, -0.4972, -1.0), (0.2289, -0.5525, -1.0), (0.1167, -0.5865, -1.0), (-6.625e-09, -0.598, -1.0), (-0.1167, -0.5865, -1.0), (-0.2289, -0.5525, -1.0), (-0.3323, -0.4972, -1.0), (-0.4229, -0.4229, -1.0), (-0.4972, -0.3322, -1.0), (-0.5525, -0.2289, -1.0), (-0.5865, -0.1167, -1.0), (-0.598, 5.621e-09, -1.0), (-0.5865, 0.1167, -1.0), (-0.5525, 0.2289, -1.0), (-0.4972, 0.3322, -1.0), (-0.4229, 0.4229, -1.0), (-0.3323, 0.4972, -1.0), (-0.2289, 0.5525, -1.0), (-0.1167, 0.5865, -1.0), (0.0, 0.0, 1.0)], [], [(0, 32, 1), (1, 32, 2), (2, 32, 3), (3, 32, 4), (4, 32, 5), (5, 32, 6), (6, 32, 7), (7, 32, 8), (8, 32, 9), (9, 32, 10), (10, 32, 11), (11, 32, 12), (12, 32, 13), (13, 32, 14), (14, 32, 15), (15, 32, 16), (16, 32, 17), (17, 32, 18), (18, 32, 19), (19, 32, 20), (20, 32, 21), (21, 32, 22), (22, 32, 23), (23, 32, 24), (24, 32, 25), (25, 32, 26), (26, 32, 27), (27, 32, 28), (28, 32, 29), (29, 32, 30), (0, 1, 2, 3, 4, 5, 6, 7, 8, 9, 10, 11, 12, 13, 14, 15, 16, 17, 18, 19, 20, 21, 22, 23, 24, 25, 26, 27, 28, 29, 30, 31), (30, 32, 31), (31, 32, 0)])
_uv = me_cone_003.uv_layers.new(name='UVMap')
_uv.uv.foreach_set('vector', [0.25, 0.49, 0.25, 0.25, 0.2968, 0.4854, 0.2968, 0.4854, 0.25, 0.25, 0.3418, 0.4717, 0.3418, 0.4717, 0.25, 0.25, 0.3833, 0.4496, 0.3833, 0.4496, 0.25, 0.25, 0.4197, 0.4197, 0.4197, 0.4197, 0.25, 0.25, 0.4496, 0.3833, 0.4496, 0.3833, 0.25, 0.25, 0.4717, 0.3418, 0.4717, 0.3418, 0.25, 0.25, 0.4854, 0.2968, 0.4854, 0.2968, 0.25, 0.25, 0.49, 0.25, 0.49, 0.25, 0.25, 0.25, 0.4854, 0.2032, 0.4854, 0.2032, 0.25, 0.25, 0.4717, 0.1582, 0.4717, 0.1582, 0.25, 0.25, 0.4496, 0.1167, 0.4496, 0.1167, 0.25, 0.25, 0.4197, 0.08029, 0.4197, 0.08029, 0.25, 0.25, 0.3833, 0.05045, 0.3833, 0.05045, 0.25, 0.25, 0.3418, 0.02827, 0.3418, 0.02827, 0.25, 0.25, 0.2968, 0.01461, 0.2968, 0.01461, 0.25, 0.25, 0.25, 0.01, 0.25, 0.01, 0.25, 0.25, 0.2032, 0.01461, 0.2032, 0.01461, 0.25, 0.25, 0.1582, 0.02827, 0.1582, 0.02827, 0.25, 0.25, 0.1167, 0.05045, 0.1167, 0.05045, 0.25, 0.25, 0.08029, 0.08029, 0.08029, 0.08029, 0.25, 0.25, 0.05045, 0.1167, 0.05045, 0.1167, 0.25, 0.25, 0.02827, 0.1582, 0.02827, 0.1582, 0.25, 0.25, 0.01461, 0.2032, 0.01461, 0.2032, 0.25, 0.25, 0.01, 0.25, 0.01, 0.25, 0.25, 0.25, 0.01461, 0.2968, 0.01461, 0.2968, 0.25, 0.25, 0.02827, 0.3418, 0.02827, 0.3418, 0.25, 0.25, 0.05045, 0.3833, 0.05045, 0.3833, 0.25, 0.25, 0.08029, 0.4197, 0.08029, 0.4197, 0.25, 0.25, 0.1167, 0.4496, 0.1167, 0.4496, 0.25, 0.25, 0.1582, 0.4717, 0.75, 0.49, 0.7968, 0.4854, 0.8418, 0.4717, 0.8833, 0.4496, 0.9197, 0.4197, 0.9496, 0.3833, 0.9717, 0.3418, 0.9854, 0.2968, 0.99, 0.25, 0.9854, 0.2032, 0.9717, 0.1582, 0.9496, 0.1167, 0.9197, 0.08029, 0.8833, 0.05045, 0.8418, 0.02827, 0.7968, 0.01461, 0.75, 0.01, 0.7032, 0.01461, 0.6582, 0.02827, 0.6167, 0.05045, 0.5803, 0.08029, 0.5504, 0.1167, 0.5283, 0.1582, 0.5146, 0.2032, 0.51, 0.25, 0.5146, 0.2968, 0.5283, 0.3418, 0.5504, 0.3833, 0.5803, 0.4197, 0.6167, 0.4496, 0.6582, 0.4717, 0.7032, 0.4854, 0.1582, 0.4717, 0.25, 0.25, 0.2032, 0.4854, 0.2032, 0.4854, 0.25, 0.25, 0.25, 0.49])
me_cone_003.update()
me_cone_004 = bpy.data.meshes.new('Cone.004')
me_cone_004.from_pydata([(-6.625e-09, 0.598, -1.0), (0.1167, 0.5865, -1.0), (0.2289, 0.5525, -1.0), (0.3322, 0.4972, -1.0), (0.4229, 0.4229, -1.0), (0.4972, 0.3322, -1.0), (0.5525, 0.2289, -1.0), (0.5865, 0.1167, -1.0), (0.598, 5.621e-09, -1.0), (0.5865, -0.1167, -1.0), (0.5525, -0.2289, -1.0), (0.4972, -0.3322, -1.0), (0.4229, -0.4229, -1.0), (0.3322, -0.4972, -1.0), (0.2289, -0.5525, -1.0), (0.1167, -0.5865, -1.0), (-6.625e-09, -0.598, -1.0), (-0.1167, -0.5865, -1.0), (-0.2289, -0.5525, -1.0), (-0.3323, -0.4972, -1.0), (-0.4229, -0.4229, -1.0), (-0.4972, -0.3322, -1.0), (-0.5525, -0.2289, -1.0), (-0.5865, -0.1167, -1.0), (-0.598, 5.621e-09, -1.0), (-0.5865, 0.1167, -1.0), (-0.5525, 0.2289, -1.0), (-0.4972, 0.3322, -1.0), (-0.4229, 0.4229, -1.0), (-0.3323, 0.4972, -1.0), (-0.2289, 0.5525, -1.0), (-0.1167, 0.5865, -1.0), (0.0, 0.0, 1.0)], [], [(0, 32, 1), (1, 32, 2), (2, 32, 3), (3, 32, 4), (4, 32, 5), (5, 32, 6), (6, 32, 7), (7, 32, 8), (8, 32, 9), (9, 32, 10), (10, 32, 11), (11, 32, 12), (12, 32, 13), (13, 32, 14), (14, 32, 15), (15, 32, 16), (16, 32, 17), (17, 32, 18), (18, 32, 19), (19, 32, 20), (20, 32, 21), (21, 32, 22), (22, 32, 23), (23, 32, 24), (24, 32, 25), (25, 32, 26), (26, 32, 27), (27, 32, 28), (28, 32, 29), (29, 32, 30), (0, 1, 2, 3, 4, 5, 6, 7, 8, 9, 10, 11, 12, 13, 14, 15, 16, 17, 18, 19, 20, 21, 22, 23, 24, 25, 26, 27, 28, 29, 30, 31), (30, 32, 31), (31, 32, 0)])
_uv = me_cone_004.uv_layers.new(name='UVMap')
_uv.uv.foreach_set('vector', [0.25, 0.49, 0.25, 0.25, 0.2968, 0.4854, 0.2968, 0.4854, 0.25, 0.25, 0.3418, 0.4717, 0.3418, 0.4717, 0.25, 0.25, 0.3833, 0.4496, 0.3833, 0.4496, 0.25, 0.25, 0.4197, 0.4197, 0.4197, 0.4197, 0.25, 0.25, 0.4496, 0.3833, 0.4496, 0.3833, 0.25, 0.25, 0.4717, 0.3418, 0.4717, 0.3418, 0.25, 0.25, 0.4854, 0.2968, 0.4854, 0.2968, 0.25, 0.25, 0.49, 0.25, 0.49, 0.25, 0.25, 0.25, 0.4854, 0.2032, 0.4854, 0.2032, 0.25, 0.25, 0.4717, 0.1582, 0.4717, 0.1582, 0.25, 0.25, 0.4496, 0.1167, 0.4496, 0.1167, 0.25, 0.25, 0.4197, 0.08029, 0.4197, 0.08029, 0.25, 0.25, 0.3833, 0.05045, 0.3833, 0.05045, 0.25, 0.25, 0.3418, 0.02827, 0.3418, 0.02827, 0.25, 0.25, 0.2968, 0.01461, 0.2968, 0.01461, 0.25, 0.25, 0.25, 0.01, 0.25, 0.01, 0.25, 0.25, 0.2032, 0.01461, 0.2032, 0.01461, 0.25, 0.25, 0.1582, 0.02827, 0.1582, 0.02827, 0.25, 0.25, 0.1167, 0.05045, 0.1167, 0.05045, 0.25, 0.25, 0.08029, 0.08029, 0.08029, 0.08029, 0.25, 0.25, 0.05045, 0.1167, 0.05045, 0.1167, 0.25, 0.25, 0.02827, 0.1582, 0.02827, 0.1582, 0.25, 0.25, 0.01461, 0.2032, 0.01461, 0.2032, 0.25, 0.25, 0.01, 0.25, 0.01, 0.25, 0.25, 0.25, 0.01461, 0.2968, 0.01461, 0.2968, 0.25, 0.25, 0.02827, 0.3418, 0.02827, 0.3418, 0.25, 0.25, 0.05045, 0.3833, 0.05045, 0.3833, 0.25, 0.25, 0.08029, 0.4197, 0.08029, 0.4197, 0.25, 0.25, 0.1167, 0.4496, 0.1167, 0.4496, 0.25, 0.25, 0.1582, 0.4717, 0.75, 0.49, 0.7968, 0.4854, 0.8418, 0.4717, 0.8833, 0.4496, 0.9197, 0.4197, 0.9496, 0.3833, 0.9717, 0.3418, 0.9854, 0.2968, 0.99, 0.25, 0.9854, 0.2032, 0.9717, 0.1582, 0.9496, 0.1167, 0.9197, 0.08029, 0.8833, 0.05045, 0.8418, 0.02827, 0.7968, 0.01461, 0.75, 0.01, 0.7032, 0.01461, 0.6582, 0.02827, 0.6167, 0.05045, 0.5803, 0.08029, 0.5504, 0.1167, 0.5283, 0.1582, 0.5146, 0.2032, 0.51, 0.25, 0.5146, 0.2968, 0.5283, 0.3418, 0.5504, 0.3833, 0.5803, 0.4197, 0.6167, 0.4496, 0.6582, 0.4717, 0.7032, 0.4854, 0.1582, 0.4717, 0.25, 0.25, 0.2032, 0.4854, 0.2032, 0.4854, 0.25, 0.25, 0.25, 0.49])
me_cone_004.update()
me_cone_005 = bpy.data.meshes.new('Cone.005')
me_cone_005.from_pydata([(-6.625e-09, 0.598, -1.0), (0.1167, 0.5865, -1.0), (0.2289, 0.5525, -1.0), (0.3322, 0.4972, -1.0), (0.4229, 0.4229, -1.0), (0.4972, 0.3322, -1.0), (0.5525, 0.2289, -1.0), (0.5865, 0.1167, -1.0), (0.598, 5.621e-09, -1.0), (0.5865, -0.1167, -1.0), (0.5525, -0.2289, -1.0), (0.4972, -0.3322, -1.0), (0.4229, -0.4229, -1.0), (0.3322, -0.4972, -1.0), (0.2289, -0.5525, -1.0), (0.1167, -0.5865, -1.0), (-6.625e-09, -0.598, -1.0), (-0.1167, -0.5865, -1.0), (-0.2289, -0.5525, -1.0), (-0.3323, -0.4972, -1.0), (-0.4229, -0.4229, -1.0), (-0.4972, -0.3322, -1.0), (-0.5525, -0.2289, -1.0), (-0.5865, -0.1167, -1.0), (-0.598, 5.621e-09, -1.0), (-0.5865, 0.1167, -1.0), (-0.5525, 0.2289, -1.0), (-0.4972, 0.3322, -1.0), (-0.4229, 0.4229, -1.0), (-0.3323, 0.4972, -1.0), (-0.2289, 0.5525, -1.0), (-0.1167, 0.5865, -1.0), (0.0, 0.0, 1.0)], [], [(0, 32, 1), (1, 32, 2), (2, 32, 3), (3, 32, 4), (4, 32, 5), (5, 32, 6), (6, 32, 7), (7, 32, 8), (8, 32, 9), (9, 32, 10), (10, 32, 11), (11, 32, 12), (12, 32, 13), (13, 32, 14), (14, 32, 15), (15, 32, 16), (16, 32, 17), (17, 32, 18), (18, 32, 19), (19, 32, 20), (20, 32, 21), (21, 32, 22), (22, 32, 23), (23, 32, 24), (24, 32, 25), (25, 32, 26), (26, 32, 27), (27, 32, 28), (28, 32, 29), (29, 32, 30), (0, 1, 2, 3, 4, 5, 6, 7, 8, 9, 10, 11, 12, 13, 14, 15, 16, 17, 18, 19, 20, 21, 22, 23, 24, 25, 26, 27, 28, 29, 30, 31), (30, 32, 31), (31, 32, 0)])
_uv = me_cone_005.uv_layers.new(name='UVMap')
_uv.uv.foreach_set('vector', [0.25, 0.49, 0.25, 0.25, 0.2968, 0.4854, 0.2968, 0.4854, 0.25, 0.25, 0.3418, 0.4717, 0.3418, 0.4717, 0.25, 0.25, 0.3833, 0.4496, 0.3833, 0.4496, 0.25, 0.25, 0.4197, 0.4197, 0.4197, 0.4197, 0.25, 0.25, 0.4496, 0.3833, 0.4496, 0.3833, 0.25, 0.25, 0.4717, 0.3418, 0.4717, 0.3418, 0.25, 0.25, 0.4854, 0.2968, 0.4854, 0.2968, 0.25, 0.25, 0.49, 0.25, 0.49, 0.25, 0.25, 0.25, 0.4854, 0.2032, 0.4854, 0.2032, 0.25, 0.25, 0.4717, 0.1582, 0.4717, 0.1582, 0.25, 0.25, 0.4496, 0.1167, 0.4496, 0.1167, 0.25, 0.25, 0.4197, 0.08029, 0.4197, 0.08029, 0.25, 0.25, 0.3833, 0.05045, 0.3833, 0.05045, 0.25, 0.25, 0.3418, 0.02827, 0.3418, 0.02827, 0.25, 0.25, 0.2968, 0.01461, 0.2968, 0.01461, 0.25, 0.25, 0.25, 0.01, 0.25, 0.01, 0.25, 0.25, 0.2032, 0.01461, 0.2032, 0.01461, 0.25, 0.25, 0.1582, 0.02827, 0.1582, 0.02827, 0.25, 0.25, 0.1167, 0.05045, 0.1167, 0.05045, 0.25, 0.25, 0.08029, 0.08029, 0.08029, 0.08029, 0.25, 0.25, 0.05045, 0.1167, 0.05045, 0.1167, 0.25, 0.25, 0.02827, 0.1582, 0.02827, 0.1582, 0.25, 0.25, 0.01461, 0.2032, 0.01461, 0.2032, 0.25, 0.25, 0.01, 0.25, 0.01, 0.25, 0.25, 0.25, 0.01461, 0.2968, 0.01461, 0.2968, 0.25, 0.25, 0.02827, 0.3418, 0.02827, 0.3418, 0.25, 0.25, 0.05045, 0.3833, 0.05045, 0.3833, 0.25, 0.25, 0.08029, 0.4197, 0.08029, 0.4197, 0.25, 0.25, 0.1167, 0.4496, 0.1167, 0.4496, 0.25, 0.25, 0.1582, 0.4717, 0.75, 0.49, 0.7968, 0.4854, 0.8418, 0.4717, 0.8833, 0.4496, 0.9197, 0.4197, 0.9496, 0.3833, 0.9717, 0.3418, 0.9854, 0.2968, 0.99, 0.25, 0.9854, 0.2032, 0.9717, 0.1582, 0.9496, 0.1167, 0.9197, 0.08029, 0.8833, 0.05045, 0.8418, 0.02827, 0.7968, 0.01461, 0.75, 0.01, 0.7032, 0.01461, 0.6582, 0.02827, 0.6167, 0.05045, 0.5803, 0.08029, 0.5504, 0.1167, 0.5283, 0.1582, 0.5146, 0.2032, 0.51, 0.25, 0.5146, 0.2968, 0.5283, 0.3418, 0.5504, 0.3833, 0.5803, 0.4197, 0.6167, 0.4496, 0.6582, 0.4717, 0.7032, 0.4854, 0.1582, 0.4717, 0.25, 0.25, 0.2032, 0.4854, 0.2032, 0.4854, 0.25, 0.25, 0.25, 0.49])
me_cone_005.update()
me_cone_006 = bpy.data.meshes.new('Cone.006')
me_cone_006.from_pydata([(0.0, 1.0, -1.0), (0.1951, 0.9808, -1.0), (0.3827, 0.9239, -1.0), (0.5556, 0.8315, -1.0), (0.7071, 0.7071, -1.0), (0.8315, 0.5556, -1.0), (0.9239, 0.3827, -1.0), (0.9808, 0.1951, -1.0), (1.0, 0.0, -1.0), (0.9808, -0.1951, -1.0), (0.9239, -0.3827, -1.0), (0.8315, -0.5556, -1.0), (0.7071, -0.7071, -1.0), (0.5556, -0.8315, -1.0), (0.3827, -0.9239, -1.0), (0.1951, -0.9808, -1.0), (0.0, -1.0, -1.0), (-0.1951, -0.9808, -1.0), (-0.3827, -0.9239, -1.0), (-0.5556, -0.8315, -1.0), (-0.7071, -0.7071, -1.0), (-0.8315, -0.5556, -1.0), (-0.9239, -0.3827, -1.0), (-0.9808, -0.1951, -1.0), (-1.0, 0.0, -1.0), (-0.9808, 0.1951, -1.0), (-0.9239, 0.3827, -1.0), (-0.8315, 0.5556, -1.0), (-0.7071, 0.7071, -1.0), (-0.5556, 0.8315, -1.0), (-0.3827, 0.9239, -1.0), (-0.1951, 0.9808, -1.0), (0.0, 0.0, 1.0)], [], [(0, 32, 1), (1, 32, 2), (2, 32, 3), (3, 32, 4), (4, 32, 5), (5, 32, 6), (6, 32, 7), (7, 32, 8), (8, 32, 9), (9, 32, 10), (10, 32, 11), (11, 32, 12), (12, 32, 13), (13, 32, 14), (14, 32, 15), (15, 32, 16), (16, 32, 17), (17, 32, 18), (18, 32, 19), (19, 32, 20), (20, 32, 21), (21, 32, 22), (22, 32, 23), (23, 32, 24), (24, 32, 25), (25, 32, 26), (26, 32, 27), (27, 32, 28), (28, 32, 29), (29, 32, 30), (0, 1, 2, 3, 4, 5, 6, 7, 8, 9, 10, 11, 12, 13, 14, 15, 16, 17, 18, 19, 20, 21, 22, 23, 24, 25, 26, 27, 28, 29, 30, 31), (30, 32, 31), (31, 32, 0)])
_uv = me_cone_006.uv_layers.new(name='UVMap')
_uv.uv.foreach_set('vector', [0.25, 0.49, 0.25, 0.25, 0.2968, 0.4854, 0.2968, 0.4854, 0.25, 0.25, 0.3418, 0.4717, 0.3418, 0.4717, 0.25, 0.25, 0.3833, 0.4496, 0.3833, 0.4496, 0.25, 0.25, 0.4197, 0.4197, 0.4197, 0.4197, 0.25, 0.25, 0.4496, 0.3833, 0.4496, 0.3833, 0.25, 0.25, 0.4717, 0.3418, 0.4717, 0.3418, 0.25, 0.25, 0.4854, 0.2968, 0.4854, 0.2968, 0.25, 0.25, 0.49, 0.25, 0.49, 0.25, 0.25, 0.25, 0.4854, 0.2032, 0.4854, 0.2032, 0.25, 0.25, 0.4717, 0.1582, 0.4717, 0.1582, 0.25, 0.25, 0.4496, 0.1167, 0.4496, 0.1167, 0.25, 0.25, 0.4197, 0.08029, 0.4197, 0.08029, 0.25, 0.25, 0.3833, 0.05045, 0.3833, 0.05045, 0.25, 0.25, 0.3418, 0.02827, 0.3418, 0.02827, 0.25, 0.25, 0.2968, 0.01461, 0.2968, 0.01461, 0.25, 0.25, 0.25, 0.01, 0.25, 0.01, 0.25, 0.25, 0.2032, 0.01461, 0.2032, 0.01461, 0.25, 0.25, 0.1582, 0.02827, 0.1582, 0.02827, 0.25, 0.25, 0.1167, 0.05045, 0.1167, 0.05045, 0.25, 0.25, 0.08029, 0.08029, 0.08029, 0.08029, 0.25, 0.25, 0.05045, 0.1167, 0.05045, 0.1167, 0.25, 0.25, 0.02827, 0.1582, 0.02827, 0.1582, 0.25, 0.25, 0.01461, 0.2032, 0.01461, 0.2032, 0.25, 0.25, 0.01, 0.25, 0.01, 0.25, 0.25, 0.25, 0.01461, 0.2968, 0.01461, 0.2968, 0.25, 0.25, 0.02827, 0.3418, 0.02827, 0.3418, 0.25, 0.25, 0.05045, 0.3833, 0.05045, 0.3833, 0.25, 0.25, 0.08029, 0.4197, 0.08029, 0.4197, 0.25, 0.25, 0.1167, 0.4496, 0.1167, 0.4496, 0.25, 0.25, 0.1582, 0.4717, 0.75, 0.49, 0.7968, 0.4854, 0.8418, 0.4717, 0.8833, 0.4496, 0.9197, 0.4197, 0.9496, 0.3833, 0.9717, 0.3418, 0.9854, 0.2968, 0.99, 0.25, 0.9854, 0.2032, 0.9717, 0.1582, 0.9496, 0.1167, 0.9197, 0.08029, 0.8833, 0.05045, 0.8418, 0.02827, 0.7968, 0.01461, 0.75, 0.01, 0.7032, 0.01461, 0.6582, 0.02827, 0.6167, 0.05045, 0.5803, 0.08029, 0.5504, 0.1167, 0.5283, 0.1582, 0.5146, 0.2032, 0.51, 0.25, 0.5146, 0.2968, 0.5283, 0.3418, 0.5504, 0.3833, 0.5803, 0.4197, 0.6167, 0.4496, 0.6582, 0.4717, 0.7032, 0.4854, 0.1582, 0.4717, 0.25, 0.25, 0.2032, 0.4854, 0.2032, 0.4854, 0.25, 0.25, 0.25, 0.49])
me_cone_006.update()
me_cone_007 = bpy.data.meshes.new('Cone.007')
me_cone_007.from_pydata([(0.0, 1.0, -1.0), (0.1951, 0.9808, -1.0), (0.3827, 0.9239, -1.0), (0.5556, 0.8315, -1.0), (0.7071, 0.7071, -1.0), (0.8315, 0.5556, -1.0), (0.9239, 0.3827, -1.0), (0.9808, 0.1951, -1.0), (1.0, 0.0, -1.0), (0.9808, -0.1951, -1.0), (0.9239, -0.3827, -1.0), (0.8315, -0.5556, -1.0), (0.7071, -0.7071, -1.0), (0.5556, -0.8315, -1.0), (0.3827, -0.9239, -1.0), (0.1951, -0.9808, -1.0), (0.0, -1.0, -1.0), (-0.1951, -0.9808, -1.0), (-0.3827, -0.9239, -1.0), (-0.5556, -0.8315, -1.0), (-0.7071, -0.7071, -1.0), (-0.8315, -0.5556, -1.0), (-0.9239, -0.3827, -1.0), (-0.9808, -0.1951, -1.0), (-1.0, 0.0, -1.0), (-0.9808, 0.1951, -1.0), (-0.9239, 0.3827, -1.0), (-0.8315, 0.5556, -1.0), (-0.7071, 0.7071, -1.0), (-0.5556, 0.8315, -1.0), (-0.3827, 0.9239, -1.0), (-0.1951, 0.9808, -1.0), (0.0, 0.0, 1.0)], [], [(0, 32, 1), (1, 32, 2), (2, 32, 3), (3, 32, 4), (4, 32, 5), (5, 32, 6), (6, 32, 7), (7, 32, 8), (8, 32, 9), (9, 32, 10), (10, 32, 11), (11, 32, 12), (12, 32, 13), (13, 32, 14), (14, 32, 15), (15, 32, 16), (16, 32, 17), (17, 32, 18), (18, 32, 19), (19, 32, 20), (20, 32, 21), (21, 32, 22), (22, 32, 23), (23, 32, 24), (24, 32, 25), (25, 32, 26), (26, 32, 27), (27, 32, 28), (28, 32, 29), (29, 32, 30), (0, 1, 2, 3, 4, 5, 6, 7, 8, 9, 10, 11, 12, 13, 14, 15, 16, 17, 18, 19, 20, 21, 22, 23, 24, 25, 26, 27, 28, 29, 30, 31), (30, 32, 31), (31, 32, 0)])
_uv = me_cone_007.uv_layers.new(name='UVMap')
_uv.uv.foreach_set('vector', [0.25, 0.49, 0.25, 0.25, 0.2968, 0.4854, 0.2968, 0.4854, 0.25, 0.25, 0.3418, 0.4717, 0.3418, 0.4717, 0.25, 0.25, 0.3833, 0.4496, 0.3833, 0.4496, 0.25, 0.25, 0.4197, 0.4197, 0.4197, 0.4197, 0.25, 0.25, 0.4496, 0.3833, 0.4496, 0.3833, 0.25, 0.25, 0.4717, 0.3418, 0.4717, 0.3418, 0.25, 0.25, 0.4854, 0.2968, 0.4854, 0.2968, 0.25, 0.25, 0.49, 0.25, 0.49, 0.25, 0.25, 0.25, 0.4854, 0.2032, 0.4854, 0.2032, 0.25, 0.25, 0.4717, 0.1582, 0.4717, 0.1582, 0.25, 0.25, 0.4496, 0.1167, 0.4496, 0.1167, 0.25, 0.25, 0.4197, 0.08029, 0.4197, 0.08029, 0.25, 0.25, 0.3833, 0.05045, 0.3833, 0.05045, 0.25, 0.25, 0.3418, 0.02827, 0.3418, 0.02827, 0.25, 0.25, 0.2968, 0.01461, 0.2968, 0.01461, 0.25, 0.25, 0.25, 0.01, 0.25, 0.01, 0.25, 0.25, 0.2032, 0.01461, 0.2032, 0.01461, 0.25, 0.25, 0.1582, 0.02827, 0.1582, 0.02827, 0.25, 0.25, 0.1167, 0.05045, 0.1167, 0.05045, 0.25, 0.25, 0.08029, 0.08029, 0.08029, 0.08029, 0.25, 0.25, 0.05045, 0.1167, 0.05045, 0.1167, 0.25, 0.25, 0.02827, 0.1582, 0.02827, 0.1582, 0.25, 0.25, 0.01461, 0.2032, 0.01461, 0.2032, 0.25, 0.25, 0.01, 0.25, 0.01, 0.25, 0.25, 0.25, 0.01461, 0.2968, 0.01461, 0.2968, 0.25, 0.25, 0.02827, 0.3418, 0.02827, 0.3418, 0.25, 0.25, 0.05045, 0.3833, 0.05045, 0.3833, 0.25, 0.25, 0.08029, 0.4197, 0.08029, 0.4197, 0.25, 0.25, 0.1167, 0.4496, 0.1167, 0.4496, 0.25, 0.25, 0.1582, 0.4717, 0.75, 0.49, 0.7968, 0.4854, 0.8418, 0.4717, 0.8833, 0.4496, 0.9197, 0.4197, 0.9496, 0.3833, 0.9717, 0.3418, 0.9854, 0.2968, 0.99, 0.25, 0.9854, 0.2032, 0.9717, 0.1582, 0.9496, 0.1167, 0.9197, 0.08029, 0.8833, 0.05045, 0.8418, 0.02827, 0.7968, 0.01461, 0.75, 0.01, 0.7032, 0.01461, 0.6582, 0.02827, 0.6167, 0.05045, 0.5803, 0.08029, 0.5504, 0.1167, 0.5283, 0.1582, 0.5146, 0.2032, 0.51, 0.25, 0.5146, 0.2968, 0.5283, 0.3418, 0.5504, 0.3833, 0.5803, 0.4197, 0.6167, 0.4496, 0.6582, 0.4717, 0.7032, 0.4854, 0.1582, 0.4717, 0.25, 0.25, 0.2032, 0.4854, 0.2032, 0.4854, 0.25, 0.25, 0.25, 0.49])
me_cone_007.update()

# ---- objects
ob_light = bpy.data.objects.new('Light', light_light)
ob_camera = bpy.data.objects.new('Camera', cam_camera)
ob_well = bpy.data.objects.new('Well', me_cylinder)
ob_furnace = bpy.data.objects.new('Furnace', me_cube_008)
ob_hill = bpy.data.objects.new('Hill', me_cube_002)
ob_floor = bpy.data.objects.new('Floor', me_plane)
ob_tree_small = bpy.data.objects.new('Tree_small', me_cone_001)
ob_tree_small_001 = bpy.data.objects.new('Tree_small.001', me_cone_002)
ob_tree_big = bpy.data.objects.new('Tree_big', me_cone_003)
ob_tree_big_001 = bpy.data.objects.new('Tree_big.001', me_cone_004)
ob_tree_big_002 = bpy.data.objects.new('Tree_big.002', me_cone_005)
ob_tree_small_002 = bpy.data.objects.new('Tree_small.002', me_cone_006)
ob_tree_small_003 = bpy.data.objects.new('Tree_small.003', me_cone_007)

# ---- transforms, parenting, visibility, modifiers, constraints
ob_light.location = (4.076, 5.139, 5.904)
ob_light.rotation_euler = (0.6503, 0.05522, 1.866)
ob_light.lock_rotations_4d = False
ob_light.empty_display_type = 'ARROWS'
ob_light.color = (0.0, 0.0, 0.0, 0.0)
ob_light.lineart.crease_threshold = 0.0
ob_camera.location = (7.359, -2.792, 4.958)
ob_camera.rotation_euler = (1.109, 0.0, 0.8149)
ob_camera.lock_rotations_4d = False
ob_camera.empty_display_type = 'ARROWS'
ob_camera.color = (0.0, 0.0, 0.0, 0.0)
ob_camera.display_type = 'WIRE'
ob_camera.lineart.crease_threshold = 0.0
ob_well.location = (19.69, 22.64, 0.8549)
ob_well.scale = (1.296, 1.296, 1.226)
ob_furnace.location = (7.771, 25.68, 0.6094)
ob_furnace.rotation_euler = (0.0, -0.0, -0.3683)
ob_furnace.scale = (1.342, 1.014, 0.6468)
ob_hill.location = (-36.0, 108.1, 13.0)
ob_hill.scale = (13.13, 13.13, 13.13)
ob_floor.location = (27.0, 52.13, 0.0)
ob_floor.scale = (85.37, 85.37, 85.37)
ob_tree_small.location = (49.0, 78.13, 13.1)
ob_tree_small.scale = (6.857, 6.857, 13.15)
ob_tree_small_001.location = (50.08, 55.51, 13.1)
ob_tree_small_001.scale = (6.857, 6.857, 13.15)
ob_tree_big.location = (14.09, 138.0, 26.92)
ob_tree_big.scale = (26.92, 26.92, 26.92)
ob_tree_big_001.location = (74.54, 105.6, 26.92)
ob_tree_big_001.scale = (26.92, 26.92, 26.92)
ob_tree_big_002.location = (41.05, 134.7, 26.92)
ob_tree_big_002.scale = (26.92, 26.92, 26.92)
ob_tree_small_002.location = (48.29, 93.9, 13.1)
ob_tree_small_002.scale = (6.857, 6.857, 13.15)
ob_tree_small_003.location = (56.96, 130.2, 13.1)
ob_tree_small_003.scale = (6.857, 6.857, 13.15)

# ---- collection membership
col_collection.objects.link(ob_light)
col_collection.objects.link(ob_camera)
col_scene.objects.link(ob_well)
col_scene.objects.link(ob_furnace)
col_scene.objects.link(ob_hill)
col_background.objects.link(ob_floor)
col_forest.objects.link(ob_tree_small)
col_forest.objects.link(ob_tree_small_001)
col_forest.objects.link(ob_tree_big)
col_forest.objects.link(ob_tree_big_001)
col_forest.objects.link(ob_tree_big_002)
col_forest.objects.link(ob_tree_small_002)
col_forest.objects.link(ob_tree_small_003)

# ---- scene / render settings (as saved in the file)
scene.camera = ob_camera
scene.frame_start = 1; scene.frame_end = 250; scene.frame_set(1)
scene.render.engine = 'BLENDER_EEVEE_NEXT'
scene.cycles.sampling_pattern = 'TABULATED_SOBOL'
scene.view_settings.view_transform = 'Filmic'
bpy.context.view_layer.update()
